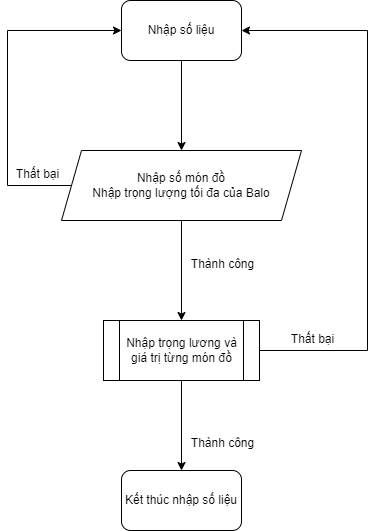

The diagram above was exported from draw.io. Its source (the exported page's mxGraphModel, read from the mxfile embedded in the PNG):
<mxGraphModel dx="1036" dy="654" grid="1" gridSize="10" guides="1" tooltips="1" connect="1" arrows="1" fold="1" page="1" pageScale="1" pageWidth="827" pageHeight="1169" math="0" shadow="0">
  <root>
    <mxCell id="WIyWlLk6GJQsqaUBKTNV-0" />
    <mxCell id="WIyWlLk6GJQsqaUBKTNV-1" parent="WIyWlLk6GJQsqaUBKTNV-0" />
    <mxCell id="D5YrfVNl6RWkZlVybOLd-0" value="Nhập số liệu" style="rounded=1;whiteSpace=wrap;html=1;" parent="WIyWlLk6GJQsqaUBKTNV-1" vertex="1">
      <mxGeometry x="354" y="50" width="120" height="60" as="geometry" />
    </mxCell>
    <mxCell id="D5YrfVNl6RWkZlVybOLd-1" value="Nhập số món đồ&lt;div&gt;Nhập trọng lượng tối đa của Balo&lt;/div&gt;" style="shape=parallelogram;perimeter=parallelogramPerimeter;whiteSpace=wrap;html=1;fixedSize=1;" parent="WIyWlLk6GJQsqaUBKTNV-1" vertex="1">
      <mxGeometry x="294" y="200" width="240" height="70" as="geometry" />
    </mxCell>
    <mxCell id="D5YrfVNl6RWkZlVybOLd-2" value="Nhập trọng lương và giá trị từng món đồ" style="shape=process;whiteSpace=wrap;html=1;backgroundOutline=1;" parent="WIyWlLk6GJQsqaUBKTNV-1" vertex="1">
      <mxGeometry x="336" y="370" width="156" height="60" as="geometry" />
    </mxCell>
    <mxCell id="D5YrfVNl6RWkZlVybOLd-3" value="Kết thúc nhập số liệu" style="rounded=1;whiteSpace=wrap;html=1;" parent="WIyWlLk6GJQsqaUBKTNV-1" vertex="1">
      <mxGeometry x="354" y="520" width="120" height="60" as="geometry" />
    </mxCell>
    <mxCell id="D5YrfVNl6RWkZlVybOLd-4" value="" style="endArrow=classic;html=1;rounded=0;entryX=0.5;entryY=0;entryDx=0;entryDy=0;exitX=0.5;exitY=1;exitDx=0;exitDy=0;" parent="WIyWlLk6GJQsqaUBKTNV-1" source="D5YrfVNl6RWkZlVybOLd-0" target="D5YrfVNl6RWkZlVybOLd-1" edge="1">
      <mxGeometry width="50" height="50" relative="1" as="geometry">
        <mxPoint x="390" y="390" as="sourcePoint" />
        <mxPoint x="440" y="340" as="targetPoint" />
      </mxGeometry>
    </mxCell>
    <mxCell id="D5YrfVNl6RWkZlVybOLd-5" value="" style="endArrow=classic;html=1;rounded=0;entryX=0.5;entryY=0;entryDx=0;entryDy=0;exitX=0.5;exitY=1;exitDx=0;exitDy=0;" parent="WIyWlLk6GJQsqaUBKTNV-1" source="D5YrfVNl6RWkZlVybOLd-1" target="D5YrfVNl6RWkZlVybOLd-2" edge="1">
      <mxGeometry width="50" height="50" relative="1" as="geometry">
        <mxPoint x="390" y="390" as="sourcePoint" />
        <mxPoint x="440" y="340" as="targetPoint" />
      </mxGeometry>
    </mxCell>
    <mxCell id="D5YrfVNl6RWkZlVybOLd-6" value="" style="endArrow=classic;html=1;rounded=0;exitX=0.5;exitY=1;exitDx=0;exitDy=0;entryX=0.5;entryY=0;entryDx=0;entryDy=0;" parent="WIyWlLk6GJQsqaUBKTNV-1" source="D5YrfVNl6RWkZlVybOLd-2" target="D5YrfVNl6RWkZlVybOLd-3" edge="1">
      <mxGeometry width="50" height="50" relative="1" as="geometry">
        <mxPoint x="390" y="390" as="sourcePoint" />
        <mxPoint x="440" y="340" as="targetPoint" />
      </mxGeometry>
    </mxCell>
    <mxCell id="D5YrfVNl6RWkZlVybOLd-7" value="Thành công" style="text;html=1;align=center;verticalAlign=middle;resizable=0;points=[];autosize=1;strokeColor=none;fillColor=none;" parent="WIyWlLk6GJQsqaUBKTNV-1" vertex="1">
      <mxGeometry x="410" y="299" width="90" height="30" as="geometry" />
    </mxCell>
    <mxCell id="D5YrfVNl6RWkZlVybOLd-8" value="Thành công" style="text;html=1;align=center;verticalAlign=middle;resizable=0;points=[];autosize=1;strokeColor=none;fillColor=none;" parent="WIyWlLk6GJQsqaUBKTNV-1" vertex="1">
      <mxGeometry x="410" y="478" width="90" height="30" as="geometry" />
    </mxCell>
    <mxCell id="D5YrfVNl6RWkZlVybOLd-9" value="" style="endArrow=classic;html=1;rounded=0;entryX=0;entryY=0.5;entryDx=0;entryDy=0;exitX=0;exitY=0.5;exitDx=0;exitDy=0;" parent="WIyWlLk6GJQsqaUBKTNV-1" source="D5YrfVNl6RWkZlVybOLd-1" target="D5YrfVNl6RWkZlVybOLd-0" edge="1">
      <mxGeometry width="50" height="50" relative="1" as="geometry">
        <mxPoint x="390" y="330" as="sourcePoint" />
        <mxPoint x="440" y="280" as="targetPoint" />
        <Array as="points">
          <mxPoint x="240" y="235" />
          <mxPoint x="240" y="80" />
        </Array>
      </mxGeometry>
    </mxCell>
    <mxCell id="D5YrfVNl6RWkZlVybOLd-10" value="Thất bại" style="text;html=1;align=center;verticalAlign=middle;resizable=0;points=[];autosize=1;strokeColor=none;fillColor=none;" parent="WIyWlLk6GJQsqaUBKTNV-1" vertex="1">
      <mxGeometry x="235" y="209" width="70" height="30" as="geometry" />
    </mxCell>
    <mxCell id="D5YrfVNl6RWkZlVybOLd-14" value="" style="endArrow=classic;html=1;rounded=0;exitX=1;exitY=0.5;exitDx=0;exitDy=0;entryX=1;entryY=0.5;entryDx=0;entryDy=0;" parent="WIyWlLk6GJQsqaUBKTNV-1" source="D5YrfVNl6RWkZlVybOLd-2" target="D5YrfVNl6RWkZlVybOLd-0" edge="1">
      <mxGeometry width="50" height="50" relative="1" as="geometry">
        <mxPoint x="390" y="370" as="sourcePoint" />
        <mxPoint x="440" y="320" as="targetPoint" />
        <Array as="points">
          <mxPoint x="600" y="400" />
          <mxPoint x="600" y="80" />
        </Array>
      </mxGeometry>
    </mxCell>
    <mxCell id="D5YrfVNl6RWkZlVybOLd-15" value="Thất bại" style="text;html=1;align=center;verticalAlign=middle;resizable=0;points=[];autosize=1;strokeColor=none;fillColor=none;" parent="WIyWlLk6GJQsqaUBKTNV-1" vertex="1">
      <mxGeometry x="510" y="374" width="70" height="30" as="geometry" />
    </mxCell>
  </root>
</mxGraphModel>